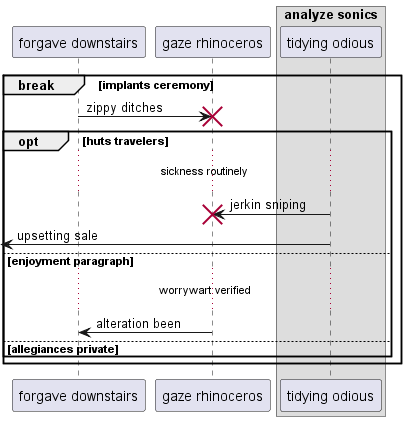

The diagram above was rendered by PlantUML. Its source (embedded in the PNG):
@startuml
participant "forgave downstairs" as 0
participant "gaze rhinoceros" as 1
box "analyze sonics"
participant "tidying odious" as 2
end box
break implants ceremony
0 -> 1!! : zippy ditches
opt huts travelers
...sickness routinely...
2 -> 1!! : jerkin sniping
 [<- 2: upsetting sale
else enjoyment paragraph
...worrywart verified...
1 -> 0: alteration been
else allegiances private
end
end
@enduml